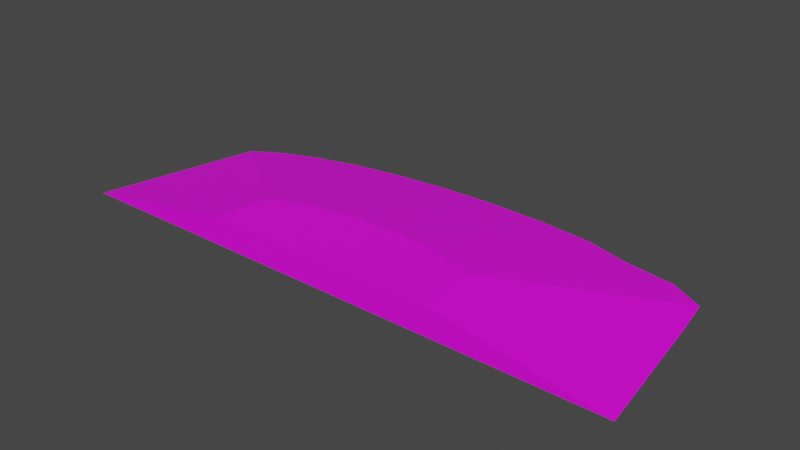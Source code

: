 # Source: terrain_steep_hill_159.blend  (saved by Blender 3.0.42; exported with 4.5.12 LTS)
import bpy
from mathutils import Matrix  # noqa: F401  (used for matrix-valued properties, if any)

bpy.ops.wm.read_factory_settings(use_empty=True)
scene = bpy.context.scene
scene.name = 'Scene'

# ---- collections
col_collection = bpy.data.collections.new('Collection'); scene.collection.children.link(col_collection)

# ---- images (referenced by path relative to the original .blend; pixels are not part of the script)
import os
ASSET_DIR = os.environ.get("B2B_ASSET_DIR", "")  # directory of the original .blend (textures are referenced by path, not embedded)
HERE = os.path.dirname(os.path.abspath(__file__))  # packed textures are extracted next to this script under _unpacked/

def load_image(name, relpath, width, height, colorspace="sRGB"):
    """Load a texture the original file referenced (path relative to the .blend, or extracted next to this script)."""
    p = next((c for c in (os.path.join(HERE, relpath), os.path.join(ASSET_DIR, relpath)) if relpath and os.path.exists(c)), "")
    if p:
        img = bpy.data.images.load(p, check_existing=True)
        img.name = name
    else:  # same state as the original file: an image datablock whose file is absent (Cycles renders it pink)
        img = bpy.data.images.new(name, width, height)
        img.source = "FILE"
        img.filepath = "//" + (relpath or name)
    img.colorspace_settings.name = colorspace
    return img
img_background_jpg = load_image('background.jpg', 'background.jpg', 1024, 1024, 'sRGB')

# ---- materials (node trees are filled in below, after node groups)
mat_material_001 = bpy.data.materials.new('Material.001')
mat_material_001.use_transparent_shadow = False

# ---- material node trees
mat_material_001.use_nodes = True; mat_material_001.node_tree.nodes.clear()
_N = mat_material_001.node_tree.nodes; _L = mat_material_001.node_tree.links
n0 = _N.new('ShaderNodeBsdfPrincipled'); n0.name = 'Principled BSDF'; n0.location = (10, 300)
n0.distribution = 'GGX'
n0.subsurface_method = 'BURLEY'
n0.inputs[3].default_value = 1.45
n0.inputs[27].default_value = (0.0, 0.0, 0.0, 1.0)
n0.inputs[28].default_value = 1.0
n1 = _N.new('ShaderNodeOutputMaterial'); n1.name = 'Material Output'; n1.location = (300, 300)
n2 = _N.new('ShaderNodeTexImage'); n2.name = 'Image Texture'; n2.location = (-354, 119)
n2.image = img_background_jpg
_L.new(n0.outputs[0], n1.inputs[0])
_L.new(n2.outputs[0], n0.inputs[0])
n1.is_active_output = True

# ---- world
world_world = bpy.data.worlds.new('World'); scene.world = world_world
world_world.use_nodes = True; world_world.node_tree.nodes.clear()
_N = world_world.node_tree.nodes; _L = world_world.node_tree.links
n0 = _N.new('ShaderNodeOutputWorld'); n0.name = 'World Output'; n0.location = (300, 300)
n1 = _N.new('ShaderNodeBackground'); n1.name = 'Background'; n1.location = (10, 300)
n1.inputs[0].default_value = (0.05088, 0.05088, 0.05088, 1.0)
_L.new(n1.outputs[0], n0.inputs[0])
n0.is_active_output = True
world_world.color = (0.05088, 0.05088, 0.05088)
world_world.use_sun_shadow = False
world_world.sun_shadow_jitter_overblur = 0.0

# ---- meshes
me_cube_011 = bpy.data.meshes.new('Cube.011')
me_cube_011.from_pydata([(0.2188, 1.777, -0.1056), (1.02, 1.75, -0.1056), (1.791, 1.672, -0.1056), (2.413, 1.483, -0.09797), (3.123, 1.376, -0.1056), (3.586, 1.106, -0.09797), (3.674, 0.5428, -0.09797), (-3.576, 0.9323, -0.1056), (-3.196, 1.169, -0.1056), (-2.685, 1.376, -0.1056), (-2.063, 1.546, -0.1056), (-1.353, 1.672, -0.1056), (-0.5825, 1.75, -0.1056), (3.92, -1.373, -0.105), (-4.08, -1.373, -0.1056), (-1.586, -0.6283, 0.2881), (-1.423, -0.5268, 0.2881), (-1.749, -1.373, 0.2881), (-0.631, -0.3105, 0.2881), (-0.9359, -0.3648, 0.2881), (-0.3002, -0.2771, 0.2881), (0.04389, -0.2658, 0.2881), (-1.203, -0.4378, 0.2881), (0.7188, -0.3105, 0.2881), (1.507, -0.5399, 0.2881), (1.546, -0.7844, 0.2881), (1.608, -1.373, 0.2881), (1.291, -0.4378, 0.2881), (0.9982, -0.3761, 0.2881), (0.388, -0.2771, 0.2881)], [], [(15, 17, 26, 25, 24, 27, 28, 23, 29, 21, 20, 18, 19, 22, 16), (29, 1, 0, 21), (23, 2, 1, 29), (28, 3, 2, 23), (27, 4, 3, 28), (24, 5, 4, 27), (25, 6, 5, 24), (26, 13, 6, 25), (7, 14, 17, 15), (8, 7, 15, 16), (22, 9, 8, 16), (19, 10, 9, 22), (18, 11, 10, 19), (7, 8, 9, 10, 11, 12, 0, 1, 2, 3, 4, 5, 6, 13, 14), (20, 12, 11, 18), (0, 12, 20, 21), (17, 14, 13, 26)])
_uv = me_cube_011.uv_layers.new(name='UVMap')
_uv.uv.foreach_set('vector', [0.5271, 0.205, 0.5027, 0.05785, 0.9457, 0.04927, 0.9397, 0.1661, 0.9356, 0.2146, 0.9074, 0.2354, 0.869, 0.2484, 0.8324, 0.2621, 0.7889, 0.2696, 0.7435, 0.2727, 0.698, 0.2713, 0.6542, 0.2656, 0.6138, 0.2556, 0.5782, 0.2418, 0.549, 0.2247, 0.557, 0.6771, 0.6101, 0.9442, 0.517, 0.9534, 0.517, 0.6811, 0.5954, 0.6655, 0.6996, 0.917, 0.6101, 0.9442, 0.557, 0.6771, 0.6321, 0.6484, 0.7822, 0.8729, 0.6996, 0.917, 0.5954, 0.6655, 0.6619, 0.621, 0.8545, 0.8136, 0.7822, 0.8729, 0.6321, 0.6484, 0.6893, 0.5913, 0.9138, 0.7413, 0.8545, 0.8136, 0.6619, 0.621, 0.7085, 0.5554, 0.9579, 0.6588, 0.9138, 0.7413, 0.6893, 0.5913, 0.7147, 0.5298, 0.983, 0.5763, 0.9579, 0.6588, 0.7085, 0.5554, 0.07611, 0.6588, 0.05075, 0.5752, 0.3195, 0.5276, 0.3277, 0.5546, 0.1202, 0.7413, 0.07611, 0.6588, 0.3277, 0.5546, 0.3466, 0.59, 0.3721, 0.621, 0.1796, 0.8136, 0.1202, 0.7413, 0.3466, 0.59, 0.4032, 0.6465, 0.2519, 0.8729, 0.1796, 0.8136, 0.3721, 0.621, 0.4386, 0.6655, 0.3344, 0.917, 0.2519, 0.8729, 0.4032, 0.6465, 0.01385, 0.9884, 0.0146, 0.9898, 0.01561, 0.991, 0.01683, 0.992, 0.01823, 0.9928, 0.01975, 0.9932, 0.02133, 0.9934, 0.0229, 0.9932, 0.02442, 0.9928, 0.02582, 0.992, 0.02705, 0.991, 0.02805, 0.9898, 0.0288, 0.9884, 0.02922, 0.987, 0.01342, 0.987, 0.477, 0.6771, 0.4239, 0.9442, 0.3344, 0.917, 0.4386, 0.6655, 0.517, 0.9534, 0.4239, 0.9442, 0.477, 0.6771, 0.517, 0.6811, 0.3088, 0.04771, 0.4189, 0.2227, 0.0597, 0.2333, 0.1581, 0.05226])
me_cube_011.materials.append(mat_material_001)
me_cube_011.use_remesh_fix_poles = True
me_cube_011.use_remesh_preserve_attributes = False
me_cube_011.update()

# ---- objects
ob_terrain_steep_hill__159 = bpy.data.objects.new('terrain Steep Hill #159', me_cube_011)

# ---- transforms, parenting, visibility, modifiers, constraints
ob_terrain_steep_hill__159.location = (0.0, 0.0, 0.0)

# ---- collection membership
col_collection.objects.link(ob_terrain_steep_hill__159)

# ---- scene / render settings (as saved in the file)
scene.frame_start = 1; scene.frame_end = 250; scene.frame_set(0)
scene.render.engine = 'BLENDER_EEVEE_NEXT'
scene.cycles.use_denoising = False
scene.cycles.samples = 128
scene.cycles.sampling_pattern = 'TABULATED_SOBOL'
scene.cycles.use_adaptive_sampling = False
scene.cycles.use_light_tree = False
scene.view_settings.view_transform = 'Filmic'
bpy.context.view_layer.update()

# ---- added for rendering (the .blend has no active camera and no usable light): camera, sun
cam_auto = bpy.data.cameras.new('AutoCamera')
cam_auto.lens = 50.0
cam_auto.sensor_width = 36.0
cam_auto.clip_end = 1000.0
ob_auto_camera = bpy.data.objects.new('AutoCamera', cam_auto)
scene.collection.objects.link(ob_auto_camera)
ob_auto_camera.location = (7.88277, -9.35395, 6.46178)
ob_auto_camera.rotation_euler = (1.09748, -7.21219e-08, 0.694738)
scene.camera = ob_auto_camera
light_auto_sun = bpy.data.lights.new('AutoSun', 'SUN')
light_auto_sun.energy = 3.0
light_auto_sun.angle = 0.0523599
ob_auto_sun = bpy.data.objects.new('AutoSun', light_auto_sun)
scene.collection.objects.link(ob_auto_sun)
ob_auto_sun.rotation_euler = (0.872665, 0.174533, 0.523599)
bpy.context.view_layer.update()
